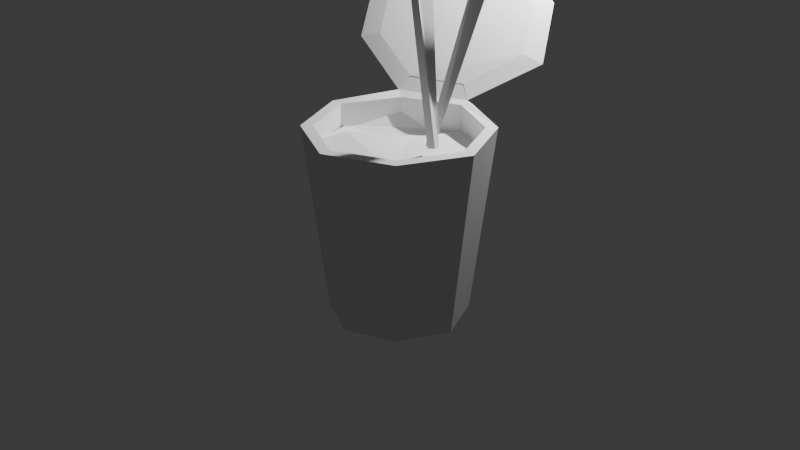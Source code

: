 # Source: Trashcan.v1.blend  (saved by Blender 4.4.32; exported with 4.5.12 LTS)
import bpy
from mathutils import Matrix  # noqa: F401  (used for matrix-valued properties, if any)

bpy.ops.wm.read_factory_settings(use_empty=True)
scene = bpy.context.scene
scene.name = 'Scene'

# ---- collections
col_collection = bpy.data.collections.new('Collection'); scene.collection.children.link(col_collection)

# ---- world
world_world = bpy.data.worlds.new('World'); scene.world = world_world
world_world.use_nodes = True; world_world.node_tree.nodes.clear()
_N = world_world.node_tree.nodes; _L = world_world.node_tree.links
n0 = _N.new('ShaderNodeOutputWorld'); n0.name = 'World Output'; n0.location = (300, 300)
n1 = _N.new('ShaderNodeBackground'); n1.name = 'Background'; n1.location = (10, 300)
n1.inputs[0].default_value = (0.05088, 0.05088, 0.05088, 1.0)
_L.new(n1.outputs[0], n0.inputs[0])
n0.is_active_output = True
world_world.color = (0.05088, 0.05088, 0.05088)
world_world.sun_shadow_jitter_overblur = 0.0

# ---- cameras
cam_camera = bpy.data.cameras.new('Camera')
cam_camera.clip_end = 100.0
cam_camera.ortho_scale = 7.314

# ---- lights
light_light = bpy.data.lights.new('Light', 'POINT')
light_light.energy = 1000.0
light_light.shadow_soft_size = 0.1

# ---- meshes
me_cube_001 = bpy.data.meshes.new('Cube.001')
me_cube_001.from_pydata([(-0.5184, -0.5201, -1.0), (-0.5946, -0.5965, 1.0), (-0.5184, 0.5167, -1.0), (-0.5946, 0.5927, 1.0), (0.5184, -0.5201, -1.0), (0.5946, -0.5965, 1.0), (0.5184, 0.5167, -1.0), (0.5946, 0.5927, 1.0), (-0.7605, -0.0002108, -1.0), (-1.0, 0.0, 1.0), (0.7605, -0.0002108, -1.0), (1.0, 0.0, 1.0), (0.0, 0.7603, -1.0), (0.0, 0.9546, 1.029), (0.0, -0.7607, -1.0), (0.0, -1.0, 1.0), (0.0, -0.0002108, -1.0), (-1.0, 0.0, 1.0), (-0.6817, 0.6797, 1.0), (0.0, 1.0, 1.0), (0.6817, 0.6797, 1.0), (1.0, 0.0, 1.0), (0.6817, -0.6837, 1.0), (0.0, -1.0, 1.0), (-0.6817, -0.6837, 1.0), (-0.8723, -0.0001422, 1.0), (-0.6817, 0.6351, 1.05), (0.0, 0.8721, 1.0), (0.6817, 0.6797, 1.0), (0.8723, -0.0001422, 1.0), (0.6817, -0.6837, 1.0), (0.0, -0.8724, 1.0), (-0.6817, -0.6837, 1.0), (0.8864, -0.00013, 0.7113), (-0.8864, -0.00013, 0.7113), (0.0, 0.8863, 0.7113), (0.0, -0.8866, 0.7113), (-0.6043, 0.6024, 0.7113), (0.6043, 0.6024, 0.7113), (0.6043, -0.6061, 0.7113), (-0.6043, -0.6061, 0.7113), (0.03764, -0.03763, 0.5244), (0.03764, 0.03765, 0.5244), (-0.03764, 0.03765, 0.5244), (-0.03764, -0.03763, 0.5244), (0.8272, 0.03752, 0.5244), (0.8274, -0.03776, 0.5244), (0.8864, -0.00013, 0.562), (-0.8274, -0.03776, 0.5244), (-0.8272, 0.03752, 0.5244), (-0.8864, -0.00013, 0.562), (-0.03764, 0.827, 0.5244), (0.03764, 0.827, 0.5244), (0.0, 0.8863, 0.562), (0.03764, -0.8276, 0.5244), (-0.03764, -0.8276, 0.5244), (0.0, -0.8866, 0.562), (-0.5759, 0.5741, 0.5244), (-0.6043, 0.6024, 0.562), (0.5759, 0.5741, 0.5244), (0.6043, 0.6024, 0.562), (0.5759, -0.5778, 0.5244), (0.6043, -0.6061, 0.562), (-0.5759, -0.5778, 0.5244), (-0.6043, -0.6061, 0.562), (-0.6074, -0.6184, 0.8343), (0.6254, -0.6127, 0.7353), (-0.6255, 0.6017, 0.8672), (0.5647, 0.6687, 0.7501), (-0.8786, 0.07557, 0.748), (-0.7274, -0.3765, 0.7584), (0.7239, -0.3333, 0.6867), (0.9152, 0.03185, 0.8286), (0.04428, -0.9158, 0.812), (0.3333, -0.737, 0.6867), (-0.004243, 0.895, 0.7045), (-0.3444, 0.7353, 0.6829), (0.4596, -0.5218, 0.8123), (-0.5298, -0.2139, 0.8591), (-0.2019, 0.3429, 0.7316), (-0.4802, 0.2929, 0.6369), (0.4666, 1.565, 1.39), (-1.398, 0.7544, 1.445), (0.2053, 2.011, 1.886), (-1.66, 1.201, 1.941), (-0.5439, 2.205, 2.36), (-1.226, 1.885, 2.382), (-0.1121, 1.015, 1.164), (-0.6483, 0.7625, 1.179), (0.2555, 1.498, 1.458), (-1.212, 0.8587, 1.495), (0.05047, 1.853, 1.857), (-1.417, 1.214, 1.895), (-0.5384, 2.009, 2.238), (-1.075, 1.756, 2.253), (-0.004923, 0.9662, 1.044), (-0.6866, 0.6466, 1.065), (-0.1112, 1.02, 1.164), (-0.6475, 0.7674, 1.179)], [(44, 41), (41, 42), (42, 43), (43, 44), (41, 46), (45, 42), (48, 44), (43, 49), (51, 43), (42, 52), (44, 55), (54, 41)], [(8, 17, 18, 2), (12, 19, 20, 6), (10, 21, 22, 4), (14, 23, 24, 0), (16, 10, 4, 14), (29, 7, 38, 33), (31, 5, 39, 36), (12, 6, 10, 16), (6, 20, 21, 10), (0, 24, 17, 8), (2, 12, 16, 8), (3, 25, 34, 37), (5, 29, 33, 39), (8, 16, 14, 0), (4, 22, 23, 14), (2, 18, 19, 12), (9, 26, 18, 17), (13, 28, 20, 19), (11, 30, 22, 21), (15, 32, 24, 23), (32, 9, 17, 24), (28, 11, 21, 20), (26, 13, 19, 18), (30, 15, 23, 22), (25, 3, 26, 9), (27, 7, 28, 13), (29, 5, 30, 11), (31, 1, 32, 15), (1, 25, 9, 32), (7, 29, 11, 28), (3, 27, 13, 26), (5, 31, 15, 30), (38, 35, 53, 60), (36, 39, 62, 56), (35, 37, 58, 53), (1, 31, 36, 40), (7, 27, 35, 38), (27, 3, 37, 35), (25, 1, 40, 34), (39, 33, 47, 62), (33, 38, 60, 47), (34, 40, 64, 50), (40, 36, 56, 64), (37, 34, 50, 58), (45, 46, 47), (48, 49, 50), (51, 52, 53), (54, 55, 56), (49, 57, 58, 50), (52, 59, 60, 53), (46, 61, 62, 47), (55, 63, 64, 56), (63, 48, 50, 64), (59, 45, 47, 60), (57, 51, 53, 58), (61, 54, 56, 62), (79, 72, 68, 75), (74, 66, 71, 77), (77, 71, 72, 79), (70, 78, 80, 69), (78, 77, 79, 80), (65, 73, 78, 70), (73, 74, 77, 78), (69, 80, 76, 67), (80, 79, 75, 76), (26, 13, 81, 82), (82, 81, 83, 84), (84, 83, 85, 86), (26, 82, 90, 88), (85, 83, 91, 93), (86, 85, 93, 94), (82, 84, 92, 90), (81, 13, 87, 89), (84, 86, 94, 92), (83, 81, 89, 91), (13, 26, 96, 95), (95, 96, 98, 97), (91, 89, 90, 92), (89, 87, 88, 90), (93, 91, 92, 94)])
_uv = me_cube_001.uv_layers.new(name='UVMap')
_uv.uv.foreach_set('vector', [0.375, 0.125, 0.625, 0.125, 0.625, 0.25, 0.375, 0.25, 0.375, 0.375, 0.625, 0.375, 0.625, 0.5, 0.375, 0.5, 0.375, 0.625, 0.625, 0.625, 0.625, 0.75, 0.375, 0.75, 0.375, 0.875, 0.625, 0.875, 0.625, 1.0, 0.375, 1.0, 0.25, 0.625, 0.375, 0.625, 0.375, 0.75, 0.25, 0.75, 0.641, 0.625, 0.647, 0.5221, 0.647, 0.5221, 0.641, 0.625, 0.75, 0.7341, 0.647, 0.728, 0.647, 0.728, 0.75, 0.7341, 0.25, 0.5, 0.375, 0.5, 0.375, 0.625, 0.25, 0.625, 0.375, 0.5, 0.625, 0.5, 0.625, 0.625, 0.375, 0.625, 0.375, 0.0, 0.625, 0.0, 0.625, 0.125, 0.375, 0.125, 0.125, 0.5, 0.25, 0.5, 0.25, 0.625, 0.125, 0.625, 0.853, 0.5221, 0.859, 0.625, 0.859, 0.625, 0.853, 0.5221, 0.647, 0.728, 0.641, 0.625, 0.641, 0.625, 0.647, 0.728, 0.125, 0.625, 0.25, 0.625, 0.25, 0.75, 0.125, 0.75, 0.375, 0.75, 0.625, 0.75, 0.625, 0.875, 0.375, 0.875, 0.375, 0.25, 0.625, 0.25, 0.625, 0.375, 0.375, 0.375, 0.875, 0.625, 0.875, 0.5, 0.875, 0.5, 0.875, 0.625, 0.75, 0.5, 0.625, 0.5, 0.625, 0.5, 0.75, 0.5, 0.625, 0.625, 0.625, 0.75, 0.625, 0.75, 0.625, 0.625, 0.75, 0.75, 0.875, 0.75, 0.875, 0.75, 0.75, 0.75, 0.875, 0.75, 0.875, 0.625, 0.875, 0.625, 0.875, 0.75, 0.625, 0.5, 0.625, 0.625, 0.625, 0.625, 0.625, 0.5, 0.875, 0.5, 0.75, 0.5, 0.75, 0.5, 0.875, 0.5, 0.625, 0.75, 0.75, 0.75, 0.75, 0.75, 0.625, 0.75, 0.859, 0.625, 0.853, 0.5221, 0.875, 0.5, 0.875, 0.625, 0.75, 0.516, 0.647, 0.5221, 0.625, 0.5, 0.75, 0.5, 0.641, 0.625, 0.647, 0.728, 0.625, 0.75, 0.625, 0.625, 0.75, 0.7341, 0.853, 0.728, 0.875, 0.75, 0.75, 0.75, 0.853, 0.728, 0.859, 0.625, 0.875, 0.625, 0.875, 0.75, 0.647, 0.5221, 0.641, 0.625, 0.625, 0.625, 0.625, 0.5, 0.853, 0.5221, 0.75, 0.516, 0.75, 0.5, 0.875, 0.5, 0.647, 0.728, 0.75, 0.7341, 0.75, 0.75, 0.625, 0.75, 0.647, 0.5221, 0.75, 0.516, 0.75, 0.516, 0.647, 0.5221, 0.75, 0.7341, 0.647, 0.728, 0.647, 0.728, 0.75, 0.7341, 0.75, 0.516, 0.853, 0.5221, 0.853, 0.5221, 0.75, 0.516, 0.853, 0.728, 0.75, 0.7341, 0.75, 0.7341, 0.853, 0.728, 0.647, 0.5221, 0.75, 0.516, 0.75, 0.516, 0.647, 0.5221, 0.75, 0.516, 0.853, 0.5221, 0.853, 0.5221, 0.75, 0.516, 0.859, 0.625, 0.853, 0.728, 0.853, 0.728, 0.859, 0.625, 0.647, 0.728, 0.641, 0.625, 0.641, 0.625, 0.647, 0.728, 0.641, 0.625, 0.647, 0.5221, 0.647, 0.5221, 0.641, 0.625, 0.859, 0.625, 0.853, 0.728, 0.853, 0.728, 0.859, 0.625, 0.853, 0.728, 0.75, 0.7341, 0.75, 0.7341, 0.853, 0.728, 0.853, 0.5221, 0.859, 0.625, 0.859, 0.625, 0.853, 0.5221, 0.6467, 0.6188, 0.6467, 0.6312, 0.641, 0.625, 0.8533, 0.6312, 0.8533, 0.6188, 0.859, 0.625, 0.7562, 0.5217, 0.7438, 0.5217, 0.75, 0.516, 0.7438, 0.7283, 0.7562, 0.7283, 0.75, 0.7341, 0.8533, 0.6188, 0.8463, 0.5287, 0.853, 0.5221, 0.859, 0.625, 0.7438, 0.5217, 0.6537, 0.5287, 0.647, 0.5221, 0.75, 0.516, 0.6467, 0.6312, 0.6536, 0.7215, 0.647, 0.728, 0.641, 0.625, 0.7562, 0.7283, 0.8464, 0.7215, 0.853, 0.728, 0.75, 0.7341, 0.8464, 0.7215, 0.8533, 0.6312, 0.859, 0.625, 0.853, 0.728, 0.6537, 0.5287, 0.6467, 0.6188, 0.641, 0.625, 0.647, 0.5221, 0.8463, 0.5287, 0.7562, 0.5217, 0.75, 0.516, 0.853, 0.5221, 0.6536, 0.7215, 0.7438, 0.7283, 0.75, 0.7341, 0.647, 0.728, 0.6667, 0.6667, 1.0, 0.6667, 1.0, 1.0, 0.6667, 1.0, 0.6667, 0.0, 1.0, 0.0, 1.0, 0.3333, 0.6667, 0.3333, 0.6667, 0.3333, 1.0, 0.3333, 1.0, 0.6667, 0.6667, 0.6667, 0.0, 0.3333, 0.3333, 0.3333, 0.3333, 0.6667, 0.0, 0.6667, 0.3333, 0.3333, 0.6667, 0.3333, 0.6667, 0.6667, 0.3333, 0.6667, 0.0, 0.0, 0.3333, 0.0, 0.3333, 0.3333, 0.0, 0.3333, 0.3333, 0.0, 0.6667, 0.0, 0.6667, 0.3333, 0.3333, 0.3333, 0.0, 0.6667, 0.3333, 0.6667, 0.3333, 1.0, 0.0, 1.0, 0.3333, 0.6667, 0.6667, 0.6667, 0.6667, 1.0, 0.3333, 1.0, 0.875, 0.5, 0.75, 0.5, 0.75, 0.5, 0.875, 0.5, 0.875, 0.5, 0.75, 0.5, 0.75, 0.5, 0.875, 0.5, 0.875, 0.5, 0.75, 0.5, 0.75, 0.5, 0.875, 0.5, 0.875, 0.5, 0.875, 0.5, 0.875, 0.5, 0.875, 0.5, 0.75, 0.5, 0.75, 0.5, 0.75, 0.5, 0.75, 0.5, 0.875, 0.5, 0.75, 0.5, 0.75, 0.5, 0.875, 0.5, 0.875, 0.5, 0.875, 0.5, 0.875, 0.5, 0.875, 0.5, 0.75, 0.5, 0.75, 0.5, 0.75, 0.5, 0.75, 0.5, 0.875, 0.5, 0.875, 0.5, 0.875, 0.5, 0.875, 0.5, 0.75, 0.5, 0.75, 0.5, 0.75, 0.5, 0.75, 0.5, 0.75, 0.5, 0.875, 0.5, 0.875, 0.5, 0.75, 0.5, 0.75, 0.5, 0.875, 0.5, 0.875, 0.5, 0.75, 0.5, 0.75, 0.5, 0.75, 0.5, 0.875, 0.5, 0.875, 0.5, 0.75, 0.5, 0.75, 0.5, 0.875, 0.5, 0.875, 0.5, 0.75, 0.5, 0.75, 0.5, 0.875, 0.5, 0.875, 0.5])
me_cube_001.update()
me_cube_002 = bpy.data.meshes.new('Cube.002')
me_cube_002.from_pydata([(-1.0, -1.0, -1.0), (-1.0, -1.0, 1.0), (0.0, 0.01576, -1.0), (0.0, 2.024, 1.0), (1.0, -1.0, -1.0), (1.0, -1.0, 1.0)], [], [(0, 1, 3, 2), (2, 3, 5, 4), (4, 5, 1, 0), (2, 4, 0), (3, 1, 5)])
_uv = me_cube_002.uv_layers.new(name='UVMap')
_uv.uv.foreach_set('vector', [0.375, 0.0, 0.625, 0.0, 0.625, 0.25, 0.375, 0.25, 0.375, 0.5, 0.625, 0.5, 0.625, 0.75, 0.375, 0.75, 0.375, 0.75, 0.625, 0.75, 0.625, 1.0, 0.375, 1.0, 0.375, 0.5, 0.375, 0.75, 0.125, 0.75, 0.875, 0.5, 0.875, 0.75, 0.625, 0.75])
me_cube_002.update()
me_cube_003 = bpy.data.meshes.new('Cube.003')
me_cube_003.from_pydata([(-1.0, -1.0, -1.0), (-1.0, -1.0, 1.0), (0.0, 0.01576, -1.0), (0.0, 2.024, 1.0), (1.0, -1.0, -1.0), (1.0, -1.0, 1.0)], [], [(0, 1, 3, 2), (2, 3, 5, 4), (4, 5, 1, 0), (2, 4, 0), (3, 1, 5)])
_uv = me_cube_003.uv_layers.new(name='UVMap')
_uv.uv.foreach_set('vector', [0.375, 0.0, 0.625, 0.0, 0.625, 0.25, 0.375, 0.25, 0.375, 0.5, 0.625, 0.5, 0.625, 0.75, 0.375, 0.75, 0.375, 0.75, 0.625, 0.75, 0.625, 1.0, 0.375, 1.0, 0.375, 0.5, 0.375, 0.75, 0.125, 0.75, 0.875, 0.5, 0.875, 0.75, 0.625, 0.75])
me_cube_003.update()

# ---- objects
ob_light = bpy.data.objects.new('Light', light_light)
ob_camera = bpy.data.objects.new('Camera', cam_camera)
ob_cube = bpy.data.objects.new('Cube', me_cube_001)
ob_cube_001 = bpy.data.objects.new('Cube.001', me_cube_002)
ob_cube_002 = bpy.data.objects.new('Cube.002', me_cube_003)

# ---- transforms, parenting, visibility, modifiers, constraints
ob_light.location = (0.4934, 2.509, 3.64)
ob_light.rotation_euler = (1.031, 0.9298, 2.265)
ob_light.lock_rotations_4d = False
ob_light.empty_display_type = 'ARROWS'
ob_light.color = (0.0, 0.0, 0.0, 0.0)
ob_light.lineart.crease_threshold = 0.0
ob_camera.location = (7.359, -6.926, 4.958)
ob_camera.rotation_euler = (1.109, 0.0, 0.8149)
ob_camera.lock_rotations_4d = False
ob_camera.empty_display_type = 'ARROWS'
ob_camera.color = (0.0, 0.0, 0.0, 0.0)
ob_camera.display_type = 'WIRE'
ob_camera.lineart.crease_threshold = 0.0
ob_cube.location = (0.0, 0.0, 0.0)
ob_cube_001.location = (0.2893, 0.08546, 1.873)
ob_cube_001.rotation_euler = (-0.03228, -0.3302, -0.3029)
ob_cube_001.scale = (0.08099, 0.07706, 0.9633)
ob_cube_002.location = (0.3826, 0.4124, 1.782)
ob_cube_002.rotation_euler = (0.3957, 0.1606, -3.58)
ob_cube_002.scale = (0.08099, 0.05252, 0.9685)

# ---- collection membership
col_collection.objects.link(ob_light)
col_collection.objects.link(ob_camera)
col_collection.objects.link(ob_cube)
col_collection.objects.link(ob_cube_001)
col_collection.objects.link(ob_cube_002)

# ---- scene / render settings (as saved in the file)
scene.camera = ob_camera
scene.frame_start = 1; scene.frame_end = 250; scene.frame_set(154)
scene.render.engine = 'BLENDER_EEVEE_NEXT'
bpy.context.view_layer.update()
